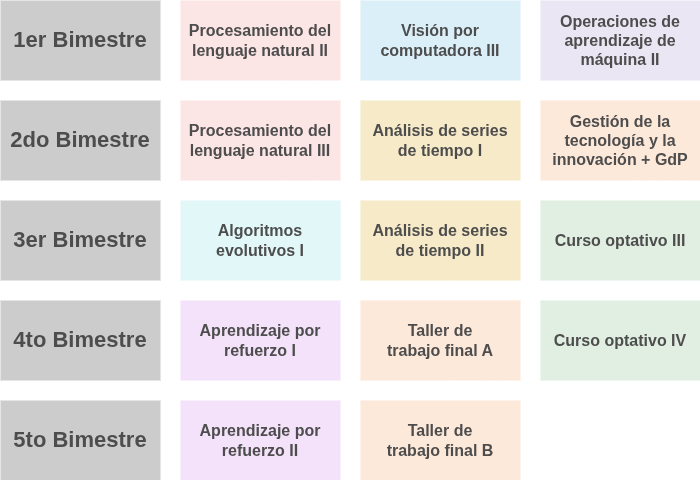

The diagram above was exported from draw.io. Its source (the exported page's mxGraphModel, read from the mxfile embedded in the PNG):
<mxGraphModel dx="1237" dy="-368" grid="1" gridSize="10" guides="1" tooltips="1" connect="1" arrows="1" fold="1" page="1" pageScale="1" pageWidth="827" pageHeight="1169" math="0" shadow="0">
  <root>
    <mxCell id="49g_pXeRZswJX0UNebTa-0" />
    <mxCell id="49g_pXeRZswJX0UNebTa-1" parent="49g_pXeRZswJX0UNebTa-0" />
    <mxCell id="49g_pXeRZswJX0UNebTa-2" value="&lt;font color=&quot;#4d4d4d&quot;&gt;&lt;span&gt;&lt;span&gt;4to Bimestre&lt;/span&gt;&lt;/span&gt;&lt;/font&gt;" style="rounded=0;whiteSpace=wrap;html=1;fillColor=#CCCCCC;strokeColor=none;fontSize=22;fontFamily=Helvetica;fontStyle=1" vertex="1" parent="49g_pXeRZswJX0UNebTa-1">
      <mxGeometry x="40" y="1500" width="160" height="80" as="geometry" />
    </mxCell>
    <mxCell id="49g_pXeRZswJX0UNebTa-3" value="&lt;font color=&quot;#4d4d4d&quot;&gt;&lt;span&gt;&lt;span&gt;5to Bimestre&lt;/span&gt;&lt;/span&gt;&lt;/font&gt;" style="rounded=0;whiteSpace=wrap;html=1;fillColor=#CCCCCC;strokeColor=none;fontSize=22;fontFamily=Helvetica;fontStyle=1" vertex="1" parent="49g_pXeRZswJX0UNebTa-1">
      <mxGeometry x="40" y="1600" width="160" height="80" as="geometry" />
    </mxCell>
    <mxCell id="49g_pXeRZswJX0UNebTa-4" value="&lt;font color=&quot;#4d4d4d&quot;&gt;&lt;span&gt;1er Bimestre&lt;/span&gt;&lt;/font&gt;" style="rounded=0;whiteSpace=wrap;html=1;fillColor=#CCCCCC;strokeColor=none;fontSize=22;fontFamily=Helvetica;fontStyle=1" vertex="1" parent="49g_pXeRZswJX0UNebTa-1">
      <mxGeometry x="40" y="1200" width="160" height="80" as="geometry" />
    </mxCell>
    <mxCell id="49g_pXeRZswJX0UNebTa-5" value="&lt;font color=&quot;#4d4d4d&quot;&gt;&lt;span&gt;&lt;span&gt;2do Bimestre&lt;/span&gt;&lt;/span&gt;&lt;/font&gt;" style="rounded=0;whiteSpace=wrap;html=1;fillColor=#CCCCCC;strokeColor=none;fontSize=22;fontFamily=Helvetica;fontStyle=1" vertex="1" parent="49g_pXeRZswJX0UNebTa-1">
      <mxGeometry x="40" y="1300" width="160" height="80" as="geometry" />
    </mxCell>
    <mxCell id="49g_pXeRZswJX0UNebTa-6" value="&lt;font color=&quot;#4d4d4d&quot;&gt;&lt;span&gt;3er Bimestre&lt;/span&gt;&lt;/font&gt;" style="rounded=0;whiteSpace=wrap;html=1;fillColor=#CCCCCC;strokeColor=none;fontSize=22;fontFamily=Helvetica;fontStyle=1" vertex="1" parent="49g_pXeRZswJX0UNebTa-1">
      <mxGeometry x="40" y="1400" width="160" height="80" as="geometry" />
    </mxCell>
    <mxCell id="49g_pXeRZswJX0UNebTa-7" value="&lt;span style=&quot;color: rgb(77, 77, 77);&quot;&gt;Procesamiento del lenguaje natural II&lt;/span&gt;" style="rounded=0;whiteSpace=wrap;html=1;fillColor=#FCE5E5;strokeColor=none;fontStyle=1;fontSize=16;fontFamily=Helvetica;" vertex="1" parent="49g_pXeRZswJX0UNebTa-1">
      <mxGeometry x="220" y="1200" width="160" height="80" as="geometry" />
    </mxCell>
    <mxCell id="49g_pXeRZswJX0UNebTa-8" value="&lt;span style=&quot;color: rgb(77, 77, 77);&quot;&gt;Visión por computadora III&lt;/span&gt;" style="rounded=0;whiteSpace=wrap;html=1;fillColor=#DBEFF9;strokeColor=none;fontStyle=1;fontSize=16;fontFamily=Helvetica;" vertex="1" parent="49g_pXeRZswJX0UNebTa-1">
      <mxGeometry x="400" y="1200" width="160" height="80" as="geometry" />
    </mxCell>
    <mxCell id="49g_pXeRZswJX0UNebTa-9" value="&lt;div&gt;&lt;span style=&quot;color: rgb(77, 77, 77);&quot;&gt;Análisis de series de tiempo I&lt;/span&gt;&lt;/div&gt;" style="rounded=0;whiteSpace=wrap;html=1;fillColor=#F7EAC8;strokeColor=none;fontStyle=1;fontSize=16;fontFamily=Helvetica;fontColor=#333333;" vertex="1" parent="49g_pXeRZswJX0UNebTa-1">
      <mxGeometry x="400" y="1300" width="160" height="80" as="geometry" />
    </mxCell>
    <mxCell id="49g_pXeRZswJX0UNebTa-10" value="&lt;font color=&quot;#4d4d4d&quot;&gt;Operaciones de aprendizaje de máquina II&lt;/font&gt;" style="rounded=0;whiteSpace=wrap;html=1;fillColor=#EBE6F3;strokeColor=none;fontStyle=1;fontSize=16;fontFamily=Helvetica;" vertex="1" parent="49g_pXeRZswJX0UNebTa-1">
      <mxGeometry x="580" y="1200" width="160" height="80" as="geometry" />
    </mxCell>
    <mxCell id="49g_pXeRZswJX0UNebTa-11" value="&lt;span style=&quot;color: rgb(77, 77, 77);&quot;&gt;Procesamiento del lenguaje natural III&lt;/span&gt;" style="rounded=0;whiteSpace=wrap;html=1;fillColor=#FCE5E5;strokeColor=none;fontStyle=1;fontSize=16;fontFamily=Helvetica;" vertex="1" parent="49g_pXeRZswJX0UNebTa-1">
      <mxGeometry x="220" y="1300" width="160" height="80" as="geometry" />
    </mxCell>
    <mxCell id="49g_pXeRZswJX0UNebTa-12" value="&lt;font color=&quot;#4d4d4d&quot;&gt;&lt;span&gt;Algoritmos evolutivos I&lt;/span&gt;&lt;/font&gt;" style="rounded=0;whiteSpace=wrap;html=1;fillColor=#E2F7F8;strokeColor=none;fontStyle=1;fontSize=16;fontFamily=Helvetica;fontColor=#333333;" vertex="1" parent="49g_pXeRZswJX0UNebTa-1">
      <mxGeometry x="220" y="1400" width="160" height="80" as="geometry" />
    </mxCell>
    <mxCell id="49g_pXeRZswJX0UNebTa-13" value="&lt;span style=&quot;color: rgb(77, 77, 77);&quot;&gt;Aprendizaje por refuerzo I&lt;/span&gt;" style="rounded=0;whiteSpace=wrap;html=1;fillColor=#F3E2F9;strokeColor=none;fontStyle=1;fontSize=16;fontFamily=Helvetica;fontColor=#333333;" vertex="1" parent="49g_pXeRZswJX0UNebTa-1">
      <mxGeometry x="220" y="1500" width="160" height="80" as="geometry" />
    </mxCell>
    <mxCell id="49g_pXeRZswJX0UNebTa-14" value="&lt;span style=&quot;color: rgb(77, 77, 77);&quot;&gt;Aprendizaje por refuerzo II&lt;/span&gt;" style="rounded=0;whiteSpace=wrap;html=1;fillColor=#F3E2F9;strokeColor=none;fontStyle=1;fontSize=16;fontFamily=Helvetica;fontColor=#333333;" vertex="1" parent="49g_pXeRZswJX0UNebTa-1">
      <mxGeometry x="220" y="1600" width="160" height="80" as="geometry" />
    </mxCell>
    <mxCell id="49g_pXeRZswJX0UNebTa-15" value="&lt;span style=&quot;color: rgb(77, 77, 77);&quot;&gt;Análisis de series de tiempo II&lt;/span&gt;" style="rounded=0;whiteSpace=wrap;html=1;fillColor=#F7EAC8;strokeColor=none;fontStyle=1;fontSize=16;fontFamily=Helvetica;fontColor=#333333;" vertex="1" parent="49g_pXeRZswJX0UNebTa-1">
      <mxGeometry x="400" y="1400" width="160" height="80" as="geometry" />
    </mxCell>
    <mxCell id="49g_pXeRZswJX0UNebTa-16" value="&lt;div&gt;&lt;font color=&quot;#4d4d4d&quot;&gt;Taller de&lt;/font&gt;&lt;/div&gt;&lt;div&gt;&lt;font color=&quot;#4d4d4d&quot;&gt;trabajo final A&lt;/font&gt;&lt;/div&gt;" style="rounded=0;whiteSpace=wrap;html=1;fillColor=#FDE9DA;strokeColor=none;fontStyle=1;fontSize=16;fontFamily=Helvetica;" vertex="1" parent="49g_pXeRZswJX0UNebTa-1">
      <mxGeometry x="400" y="1500" width="160" height="80" as="geometry" />
    </mxCell>
    <mxCell id="49g_pXeRZswJX0UNebTa-17" value="&lt;div&gt;&lt;font color=&quot;#4d4d4d&quot;&gt;Taller de&lt;/font&gt;&lt;/div&gt;&lt;div&gt;&lt;font color=&quot;#4d4d4d&quot;&gt;trabajo final B&lt;/font&gt;&lt;/div&gt;" style="rounded=0;whiteSpace=wrap;html=1;fillColor=#FDE9DA;strokeColor=none;fontStyle=1;fontSize=16;fontFamily=Helvetica;" vertex="1" parent="49g_pXeRZswJX0UNebTa-1">
      <mxGeometry x="400" y="1600" width="160" height="80" as="geometry" />
    </mxCell>
    <mxCell id="49g_pXeRZswJX0UNebTa-18" value="&lt;font color=&quot;#4d4d4d&quot;&gt;Gestión de la tecnología y la innovación + GdP&lt;/font&gt;" style="rounded=0;whiteSpace=wrap;html=1;fillColor=#FDE9DA;strokeColor=none;fontStyle=1;fontSize=16;fontFamily=Helvetica;" vertex="1" parent="49g_pXeRZswJX0UNebTa-1">
      <mxGeometry x="580" y="1300" width="160" height="80" as="geometry" />
    </mxCell>
    <mxCell id="49g_pXeRZswJX0UNebTa-19" value="&lt;span style=&quot;color: rgb(77, 77, 77);&quot;&gt;Curso optativo III&lt;/span&gt;" style="rounded=0;whiteSpace=wrap;html=1;fillColor=#E1EFE2;strokeColor=none;fontStyle=1;fontSize=16;fontFamily=Helvetica;" vertex="1" parent="49g_pXeRZswJX0UNebTa-1">
      <mxGeometry x="580" y="1400" width="160" height="80" as="geometry" />
    </mxCell>
    <mxCell id="49g_pXeRZswJX0UNebTa-20" value="&lt;span style=&quot;color: rgb(77, 77, 77);&quot;&gt;Curso optativo IV&lt;/span&gt;" style="rounded=0;whiteSpace=wrap;html=1;fillColor=#E1EFE2;strokeColor=none;fontStyle=1;fontSize=16;fontFamily=Helvetica;" vertex="1" parent="49g_pXeRZswJX0UNebTa-1">
      <mxGeometry x="580" y="1500" width="160" height="80" as="geometry" />
    </mxCell>
  </root>
</mxGraphModel>